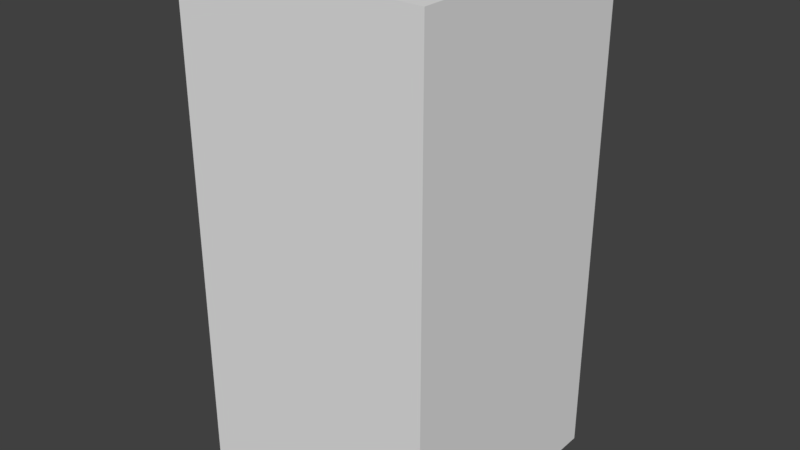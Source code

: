 # Source: pillar-md.blend  (saved by Blender 2.79.0; exported with 4.5.12 LTS)
import bpy
from mathutils import Matrix  # noqa: F401  (used for matrix-valued properties, if any)

bpy.ops.wm.read_factory_settings(use_empty=True)
scene = bpy.context.scene
scene.name = 'Scene'

# ---- collections
col_collection_1 = bpy.data.collections.new('Collection 1'); scene.collection.children.link(col_collection_1)

# ---- materials (node trees are filled in below, after node groups)
mat_material = bpy.data.materials.new('Material')
mat_material.alpha_threshold = 0.0
mat_material.use_transparent_shadow = False
mat_material.roughness = 0.5
mat_material.specular_intensity = 0.1
mat_material.line_color = (0.0, 0.0, 0.0, 1.0)

# ---- material node trees

# ---- world
world_world = bpy.data.worlds.new('World'); scene.world = world_world
world_world.color = (0.05088, 0.05088, 0.05088)
world_world.use_sun_shadow = False
world_world.sun_shadow_jitter_overblur = 0.0
world_world.cycles.sampling_method = 'MANUAL'

# ---- meshes
me_cube_001 = bpy.data.meshes.new('Cube.001')
me_cube_001.from_pydata([(-4.0, -4.0, -8.0), (-4.0, -4.0, 8.0), (-4.0, 4.0, -8.0), (-4.0, 4.0, 8.0), (4.0, -4.0, -8.0), (4.0, -4.0, 8.0), (4.0, 4.0, -8.0), (4.0, 4.0, 8.0)], [], [(0, 1, 3, 2), (2, 3, 7, 6), (6, 7, 5, 4), (4, 5, 1, 0), (2, 6, 4, 0), (7, 3, 1, 5)])
_uv = me_cube_001.uv_layers.new(name='UVMap')
_uv.uv.foreach_set('vector', [0.5, 0.5, 0.5, 8.5, 4.5, 8.5, 4.5, 0.5, 0.5, 0.5, 0.5, 8.5, 4.5, 8.5, 4.5, 0.5, 0.5, 0.5, 0.5, 8.5, -3.5, 8.5, -3.5, 0.5, 0.5, 0.5, 0.5, 8.5, -3.5, 8.5, -3.5, 0.5, 0.5, 0.5, 4.5, 0.5, 4.5, -3.5, 0.5, -3.5, 0.5, 0.5, -3.5, 0.5, -3.5, -3.5, 0.5, -3.5])
me_cube_001.materials.append(mat_material)
me_cube_001.use_remesh_preserve_volume = False
me_cube_001.use_remesh_preserve_attributes = False
me_cube_001.use_mirror_vertex_groups = False
me_cube_001.update()

# ---- objects
ob_cube_001 = bpy.data.objects.new('Cube.001', me_cube_001)

# ---- transforms, parenting, visibility, modifiers, constraints
ob_cube_001.location = (0.0, 0.0, 0.0)
ob_cube_001.lineart.crease_threshold = 0.0

# ---- collection membership
col_collection_1.objects.link(ob_cube_001)

# ---- scene / render settings (as saved in the file)
scene.frame_start = 1; scene.frame_end = 250; scene.frame_set(1)
scene.render.engine = 'BLENDER_EEVEE_NEXT'
scene.render.resolution_percentage = 50
scene.render.dither_intensity = 0.0
scene.cycles.use_denoising = False
scene.cycles.samples = 128
scene.cycles.sampling_pattern = 'TABULATED_SOBOL'
scene.cycles.use_adaptive_sampling = False
scene.cycles.use_light_tree = False
scene.cycles.blur_glossy = 0.0
scene.cycles.sample_clamp_indirect = 0.0
scene.view_settings.view_transform = 'Standard'
bpy.context.view_layer.update()

# ---- added for rendering (the .blend has no active camera and no usable light): camera, sun
cam_auto = bpy.data.cameras.new('AutoCamera')
cam_auto.lens = 50.0
cam_auto.sensor_width = 36.0
cam_auto.clip_end = 1000.0
ob_auto_camera = bpy.data.objects.new('AutoCamera', cam_auto)
scene.collection.objects.link(ob_auto_camera)
ob_auto_camera.location = (18.1306, -21.7568, 14.5045)
ob_auto_camera.rotation_euler = (1.09748, -7.21219e-08, 0.694738)
scene.camera = ob_auto_camera
light_auto_sun = bpy.data.lights.new('AutoSun', 'SUN')
light_auto_sun.energy = 3.0
light_auto_sun.angle = 0.0523599
ob_auto_sun = bpy.data.objects.new('AutoSun', light_auto_sun)
scene.collection.objects.link(ob_auto_sun)
ob_auto_sun.rotation_euler = (0.872665, 0.174533, 0.523599)
bpy.context.view_layer.update()
